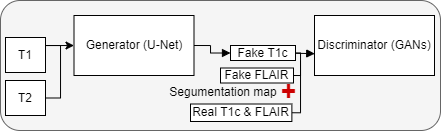

The diagram above was exported from draw.io. Its source (the exported page's mxGraphModel, read from the mxfile embedded in the PNG):
<mxGraphModel dx="447" dy="290" grid="1" gridSize="10" guides="1" tooltips="1" connect="1" arrows="1" fold="1" page="1" pageScale="1" pageWidth="850" pageHeight="1100" math="0" shadow="0">
  <root>
    <mxCell id="0" />
    <mxCell id="1" parent="0" />
    <mxCell id="AXMYMygfCRi3X_fgoZA9-36" value="" style="rounded=1;whiteSpace=wrap;html=1;fillColor=#f5f5f5;fontColor=#333333;strokeColor=#666666;" parent="1" vertex="1">
      <mxGeometry x="670" y="170" width="440" height="130" as="geometry" />
    </mxCell>
    <mxCell id="AXMYMygfCRi3X_fgoZA9-23" value="Generator (U-Net)" style="rounded=0;whiteSpace=wrap;html=1;" parent="1" vertex="1">
      <mxGeometry x="743.5" y="185" width="120" height="60" as="geometry" />
    </mxCell>
    <mxCell id="AXMYMygfCRi3X_fgoZA9-25" value="Discriminator (GANs)" style="rounded=0;whiteSpace=wrap;html=1;" parent="1" vertex="1">
      <mxGeometry x="984" y="185" width="120" height="60" as="geometry" />
    </mxCell>
    <mxCell id="5Ehcii_1A5Zvm1atItws-3" style="edgeStyle=orthogonalEdgeStyle;rounded=0;orthogonalLoop=1;jettySize=auto;html=1;exitX=1;exitY=0.5;exitDx=0;exitDy=0;" parent="1" source="5Ehcii_1A5Zvm1atItws-2" target="AXMYMygfCRi3X_fgoZA9-23" edge="1">
      <mxGeometry relative="1" as="geometry">
        <Array as="points">
          <mxPoint x="715" y="215" />
        </Array>
      </mxGeometry>
    </mxCell>
    <mxCell id="5Ehcii_1A5Zvm1atItws-2" value="T1" style="rounded=0;whiteSpace=wrap;html=1;" parent="1" vertex="1">
      <mxGeometry x="675" y="207" width="40" height="35" as="geometry" />
    </mxCell>
    <mxCell id="5Ehcii_1A5Zvm1atItws-12" style="edgeStyle=orthogonalEdgeStyle;rounded=0;orthogonalLoop=1;jettySize=auto;html=1;exitX=1;exitY=0.5;exitDx=0;exitDy=0;entryX=0.002;entryY=0.636;entryDx=0;entryDy=0;entryPerimeter=0;endArrow=block;endFill=1;" parent="1" source="5Ehcii_1A5Zvm1atItws-8" target="AXMYMygfCRi3X_fgoZA9-25" edge="1">
      <mxGeometry relative="1" as="geometry">
        <Array as="points">
          <mxPoint x="954" y="223" />
        </Array>
      </mxGeometry>
    </mxCell>
    <mxCell id="5Ehcii_1A5Zvm1atItws-24" style="edgeStyle=orthogonalEdgeStyle;rounded=0;orthogonalLoop=1;jettySize=auto;html=1;exitX=0;exitY=0.5;exitDx=0;exitDy=0;entryX=1;entryY=0.5;entryDx=0;entryDy=0;endArrow=none;endFill=0;startArrow=block;startFill=1;" parent="1" source="5Ehcii_1A5Zvm1atItws-8" target="AXMYMygfCRi3X_fgoZA9-23" edge="1">
      <mxGeometry relative="1" as="geometry">
        <Array as="points">
          <mxPoint x="880" y="223" />
          <mxPoint x="880" y="215" />
        </Array>
      </mxGeometry>
    </mxCell>
    <mxCell id="5Ehcii_1A5Zvm1atItws-8" value="Fake T1c" style="rounded=0;whiteSpace=wrap;html=1;" parent="1" vertex="1">
      <mxGeometry x="900" y="215" width="65" height="15" as="geometry" />
    </mxCell>
    <mxCell id="x7AXjJ1YObEwL9YAlueg-3" style="edgeStyle=orthogonalEdgeStyle;rounded=0;orthogonalLoop=1;jettySize=auto;html=1;exitX=1;exitY=0.5;exitDx=0;exitDy=0;entryX=1;entryY=0.5;entryDx=0;entryDy=0;endArrow=none;endFill=0;" parent="1" source="5Ehcii_1A5Zvm1atItws-17" target="5Ehcii_1A5Zvm1atItws-8" edge="1">
      <mxGeometry relative="1" as="geometry">
        <Array as="points">
          <mxPoint x="970" y="283" />
          <mxPoint x="970" y="223" />
        </Array>
      </mxGeometry>
    </mxCell>
    <mxCell id="5Ehcii_1A5Zvm1atItws-17" value="Real T1c &amp;amp; FLAIR" style="rounded=0;whiteSpace=wrap;html=1;" parent="1" vertex="1">
      <mxGeometry x="860" y="273.5" width="101.38" height="17.5" as="geometry" />
    </mxCell>
    <mxCell id="x7AXjJ1YObEwL9YAlueg-2" style="edgeStyle=orthogonalEdgeStyle;rounded=0;orthogonalLoop=1;jettySize=auto;html=1;exitX=1;exitY=0.5;exitDx=0;exitDy=0;endArrow=none;endFill=0;entryX=1;entryY=0.5;entryDx=0;entryDy=0;" parent="1" source="x7AXjJ1YObEwL9YAlueg-1" target="5Ehcii_1A5Zvm1atItws-2" edge="1">
      <mxGeometry relative="1" as="geometry">
        <mxPoint x="720" y="220" as="targetPoint" />
        <Array as="points">
          <mxPoint x="730" y="268" />
          <mxPoint x="730" y="215" />
        </Array>
      </mxGeometry>
    </mxCell>
    <mxCell id="x7AXjJ1YObEwL9YAlueg-1" value="T2" style="rounded=0;whiteSpace=wrap;html=1;" parent="1" vertex="1">
      <mxGeometry x="675" y="250" width="40" height="35" as="geometry" />
    </mxCell>
    <mxCell id="AKISSRPpZ7DeFI-Qsdi2-5" style="edgeStyle=orthogonalEdgeStyle;rounded=0;orthogonalLoop=1;jettySize=auto;html=1;exitX=1;exitY=0.5;exitDx=0;exitDy=0;endArrow=none;endFill=0;" parent="1" source="AKISSRPpZ7DeFI-Qsdi2-4" edge="1">
      <mxGeometry relative="1" as="geometry">
        <mxPoint x="970" y="230" as="targetPoint" />
      </mxGeometry>
    </mxCell>
    <mxCell id="AKISSRPpZ7DeFI-Qsdi2-4" value="Fake FLAIR" style="rounded=0;whiteSpace=wrap;html=1;" parent="1" vertex="1">
      <mxGeometry x="890" y="237.5" width="73" height="15" as="geometry" />
    </mxCell>
    <mxCell id="II2oQv6wlPQIpEt7vZ7z-1" value="&lt;font style=&quot;font-size: 12px;&quot;&gt;&lt;span style=&quot;&quot;&gt;Segumentation&amp;nbsp;&lt;/span&gt;&lt;span style=&quot;&quot;&gt;map&lt;/span&gt;&lt;/font&gt;" style="text;html=1;strokeColor=none;fillColor=none;align=center;verticalAlign=middle;whiteSpace=wrap;rounded=0;" parent="1" vertex="1">
      <mxGeometry x="833" y="244" width="120" height="36" as="geometry" />
    </mxCell>
    <mxCell id="II2oQv6wlPQIpEt7vZ7z-2" value="&lt;b style=&quot;font-family: Helvetica; font-size: 12px; font-style: normal; font-variant-ligatures: normal; font-variant-caps: normal; letter-spacing: normal; orphans: 2; text-align: center; text-indent: 0px; text-transform: none; widows: 2; word-spacing: 0px; -webkit-text-stroke-width: 0px; text-decoration-thickness: initial; text-decoration-style: initial; text-decoration-color: initial;&quot;&gt;&lt;font color=&quot;#cc0000&quot; style=&quot;font-size: 26px;&quot;&gt;+&lt;/font&gt;&lt;/b&gt;" style="text;whiteSpace=wrap;html=1;fontSize=12;fillColor=none;" parent="1" vertex="1">
      <mxGeometry x="949" y="240" width="20" height="40" as="geometry" />
    </mxCell>
  </root>
</mxGraphModel>